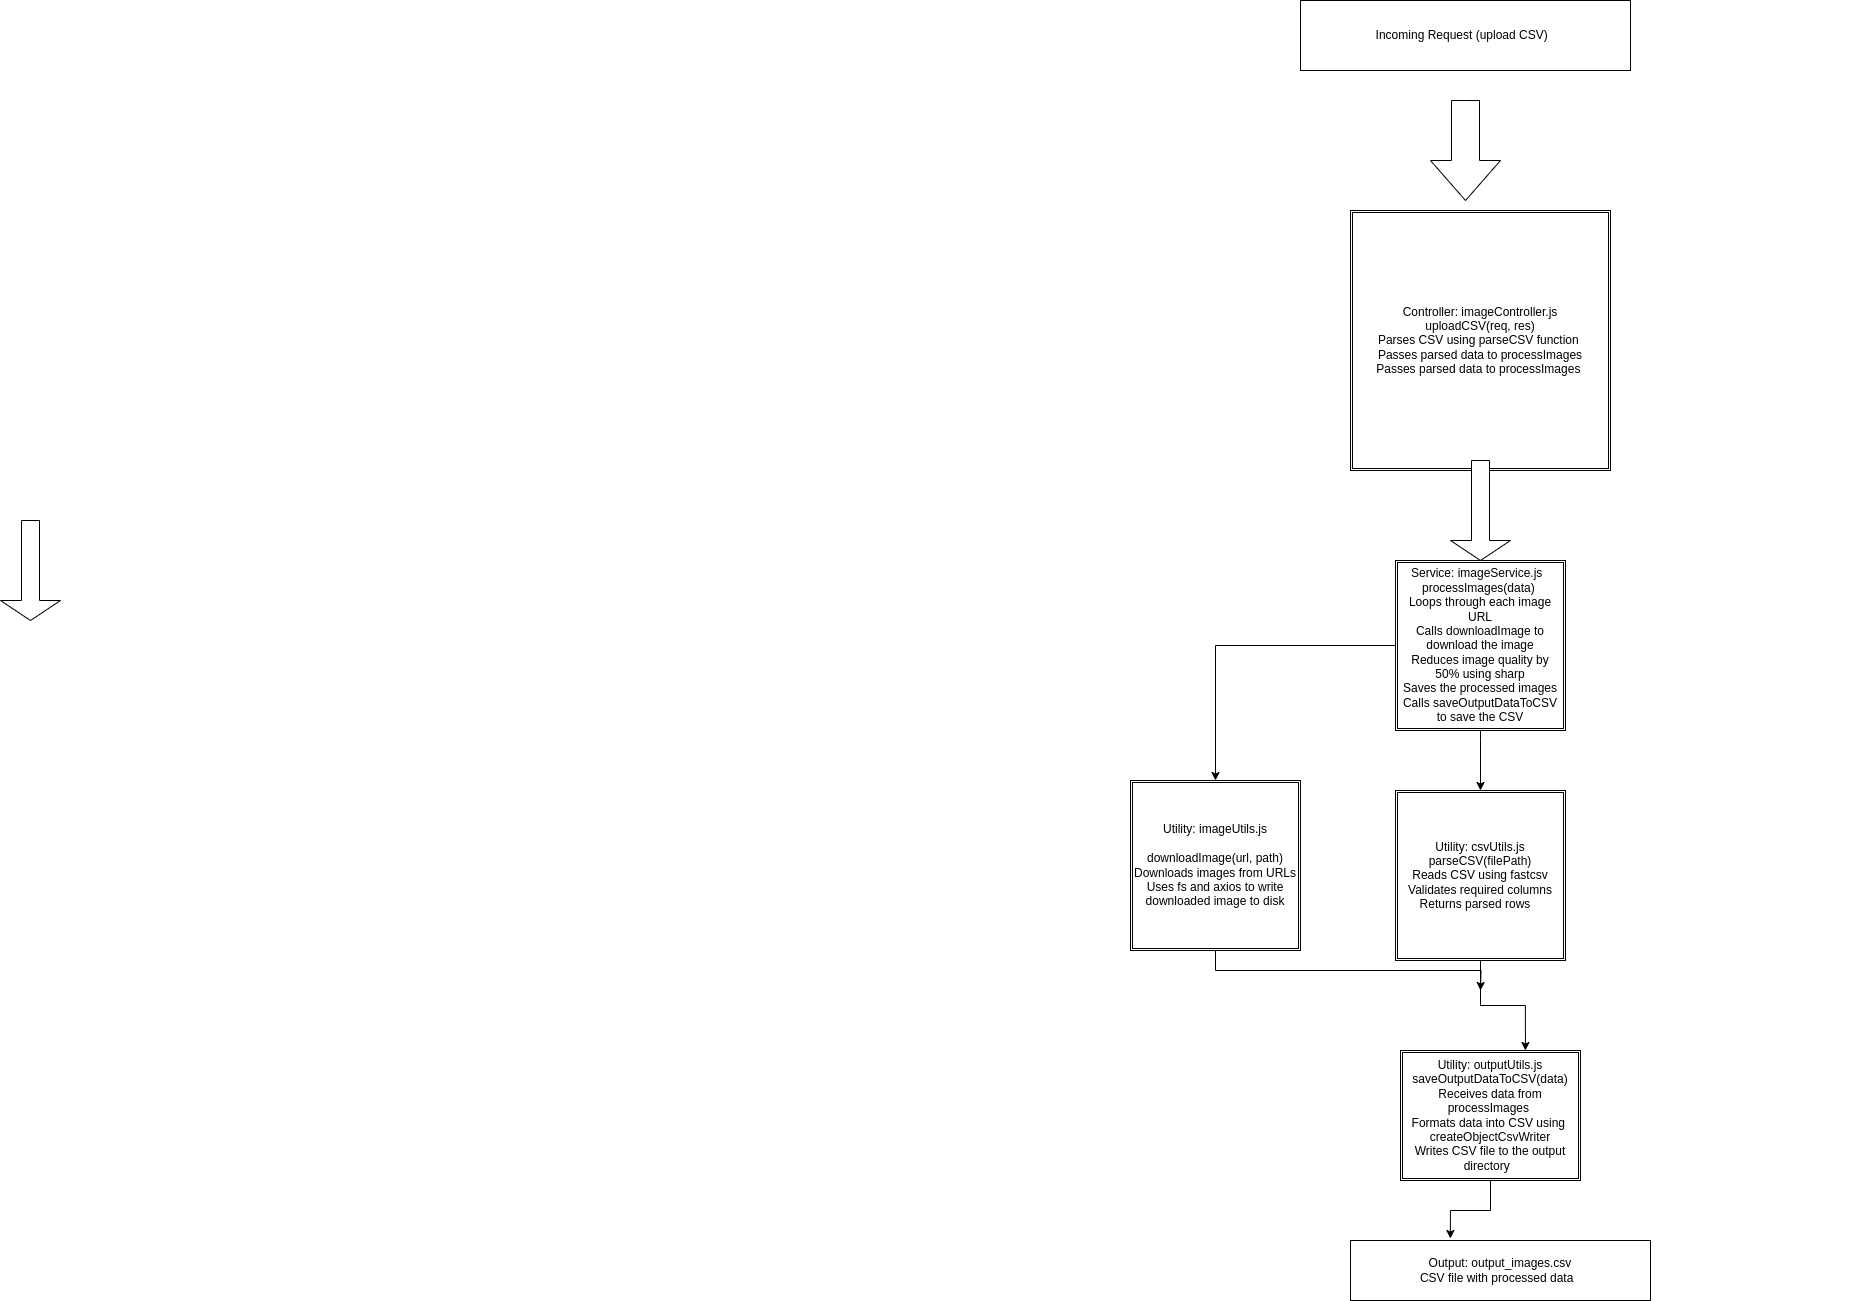

The diagram above was exported from draw.io. Its source (the exported page's mxGraphModel, read from the mxfile embedded in the PNG):
<mxGraphModel dx="2923" dy="803" grid="1" gridSize="10" guides="1" tooltips="1" connect="1" arrows="1" fold="1" page="1" pageScale="1" pageWidth="850" pageHeight="1100" math="0" shadow="0">
  <root>
    <mxCell id="0" />
    <mxCell id="1" parent="0" />
    <mxCell id="8v-Z0Y0sDxo2iosiFpuR-2" style="edgeStyle=orthogonalEdgeStyle;rounded=0;orthogonalLoop=1;jettySize=auto;html=1;exitX=0.5;exitY=1;exitDx=0;exitDy=0;" edge="1" parent="1">
      <mxGeometry relative="1" as="geometry">
        <mxPoint x="370" y="240" as="sourcePoint" />
        <mxPoint x="370" y="240" as="targetPoint" />
      </mxGeometry>
    </mxCell>
    <mxCell id="8v-Z0Y0sDxo2iosiFpuR-5" value="Incoming Request (upload CSV)&amp;nbsp;&amp;nbsp;" style="rounded=0;whiteSpace=wrap;html=1;" vertex="1" parent="1">
      <mxGeometry x="-170" y="90" width="330" height="70" as="geometry" />
    </mxCell>
    <mxCell id="8v-Z0Y0sDxo2iosiFpuR-6" value="" style="shape=singleArrow;direction=south;whiteSpace=wrap;html=1;" vertex="1" parent="1">
      <mxGeometry x="-1470" y="610" width="60" height="100" as="geometry" />
    </mxCell>
    <mxCell id="8v-Z0Y0sDxo2iosiFpuR-9" value="" style="html=1;shadow=0;dashed=0;align=center;verticalAlign=middle;shape=mxgraph.arrows2.arrow;dy=0.6;dx=40;direction=south;notch=0;" vertex="1" parent="1">
      <mxGeometry x="-40" y="190" width="70" height="100" as="geometry" />
    </mxCell>
    <mxCell id="8v-Z0Y0sDxo2iosiFpuR-59" value="" style="edgeStyle=orthogonalEdgeStyle;rounded=0;orthogonalLoop=1;jettySize=auto;html=1;" edge="1" parent="1" source="8v-Z0Y0sDxo2iosiFpuR-51" target="8v-Z0Y0sDxo2iosiFpuR-58">
      <mxGeometry relative="1" as="geometry" />
    </mxCell>
    <mxCell id="8v-Z0Y0sDxo2iosiFpuR-51" value="Controller: imageController.js&lt;br&gt;uploadCSV(req, res)&lt;br&gt;Parses CSV &lt;span class=&quot;hljs-keyword&quot;&gt;using&lt;/span&gt; parseCSV &lt;span class=&quot;hljs-keyword&quot;&gt;function&lt;/span&gt;&amp;nbsp;&lt;br&gt;Passes parsed data &lt;span class=&quot;hljs-keyword&quot;&gt;to&lt;/span&gt; processImages&lt;br&gt;Passes parsed data &lt;span class=&quot;hljs-keyword&quot;&gt;to&lt;/span&gt; processImages&amp;nbsp;" style="shape=ext;double=1;whiteSpace=wrap;html=1;aspect=fixed;" vertex="1" parent="1">
      <mxGeometry x="-120" y="300" width="260" height="260" as="geometry" />
    </mxCell>
    <mxCell id="8v-Z0Y0sDxo2iosiFpuR-62" value="" style="edgeStyle=orthogonalEdgeStyle;rounded=0;orthogonalLoop=1;jettySize=auto;html=1;" edge="1" parent="1" source="8v-Z0Y0sDxo2iosiFpuR-58" target="8v-Z0Y0sDxo2iosiFpuR-61">
      <mxGeometry relative="1" as="geometry">
        <Array as="points">
          <mxPoint x="10" y="830" />
          <mxPoint x="10" y="830" />
        </Array>
      </mxGeometry>
    </mxCell>
    <mxCell id="8v-Z0Y0sDxo2iosiFpuR-82" style="edgeStyle=orthogonalEdgeStyle;rounded=0;orthogonalLoop=1;jettySize=auto;html=1;" edge="1" parent="1" source="8v-Z0Y0sDxo2iosiFpuR-58" target="8v-Z0Y0sDxo2iosiFpuR-63">
      <mxGeometry relative="1" as="geometry" />
    </mxCell>
    <mxCell id="8v-Z0Y0sDxo2iosiFpuR-58" value="Service: imageService.js&amp;nbsp;&amp;nbsp;&lt;br&gt;processImages(data)&amp;nbsp;&lt;br&gt;Loops through &lt;span class=&quot;hljs-keyword&quot;&gt;each&lt;/span&gt; image URL&lt;br&gt;Calls downloadImage &lt;span class=&quot;hljs-keyword&quot;&gt;to&lt;/span&gt; download the image&lt;br&gt;Reduces image quality &lt;span class=&quot;hljs-keyword&quot;&gt;by&lt;/span&gt; &lt;span class=&quot;hljs-number&quot;&gt;50&lt;/span&gt;&lt;span class=&quot;hljs-operator&quot;&gt;%&lt;/span&gt; &lt;span class=&quot;hljs-keyword&quot;&gt;using&lt;/span&gt; sharp&lt;br&gt;Saves the processed images&lt;br&gt;Calls saveOutputDataToCSV &lt;span class=&quot;hljs-keyword&quot;&gt;to&lt;/span&gt; save the CSV" style="shape=ext;double=1;whiteSpace=wrap;html=1;aspect=fixed;" vertex="1" parent="1">
      <mxGeometry x="-75" y="650" width="170" height="170" as="geometry" />
    </mxCell>
    <mxCell id="8v-Z0Y0sDxo2iosiFpuR-60" value="" style="shape=singleArrow;direction=south;whiteSpace=wrap;html=1;" vertex="1" parent="1">
      <mxGeometry x="-20" y="550" width="60" height="100" as="geometry" />
    </mxCell>
    <mxCell id="8v-Z0Y0sDxo2iosiFpuR-61" value="Utility: csvUtils.js&lt;br&gt;parseCSV(filePath)&lt;br&gt;&lt;span class=&quot;hljs-keyword&quot;&gt;Reads&lt;/span&gt; CSV &lt;span class=&quot;hljs-keyword&quot;&gt;using&lt;/span&gt; fastcsv&lt;br&gt;Validates required columns&lt;br&gt;&lt;span class=&quot;hljs-keyword&quot;&gt;Returns&lt;/span&gt; parsed &lt;span class=&quot;hljs-keyword&quot;&gt;rows&lt;/span&gt;&amp;nbsp;&amp;nbsp;&amp;nbsp;" style="shape=ext;double=1;whiteSpace=wrap;html=1;aspect=fixed;" vertex="1" parent="1">
      <mxGeometry x="-75" y="880" width="170" height="170" as="geometry" />
    </mxCell>
    <mxCell id="8v-Z0Y0sDxo2iosiFpuR-84" style="edgeStyle=orthogonalEdgeStyle;rounded=0;orthogonalLoop=1;jettySize=auto;html=1;exitX=0.5;exitY=1;exitDx=0;exitDy=0;" edge="1" parent="1" source="8v-Z0Y0sDxo2iosiFpuR-63">
      <mxGeometry relative="1" as="geometry">
        <mxPoint x="10" y="1080" as="targetPoint" />
      </mxGeometry>
    </mxCell>
    <UserObject label="Utility: imageUtils.js&lt;br/&gt;&lt;br&gt;downloadImage(url, path)&lt;br&gt;Downloads images &lt;span class=&quot;hljs-keyword&quot;&gt;from&lt;/span&gt; URLs&lt;br&gt;Uses fs &lt;span class=&quot;hljs-keyword&quot;&gt;and&lt;/span&gt; axios &lt;span class=&quot;hljs-keyword&quot;&gt;to&lt;/span&gt; write&lt;br&gt;downloaded image &lt;span class=&quot;hljs-keyword&quot;&gt;to&lt;/span&gt; disk" link="Utility: imageUtils.js" id="8v-Z0Y0sDxo2iosiFpuR-63">
      <mxCell style="shape=ext;double=1;whiteSpace=wrap;html=1;aspect=fixed;" vertex="1" parent="1">
        <mxGeometry x="-340" y="870" width="170" height="170" as="geometry" />
      </mxCell>
    </UserObject>
    <mxCell id="8v-Z0Y0sDxo2iosiFpuR-67" value="Utility: outputUtils.js&lt;br&gt;saveOutputDataToCSV(data)&lt;br&gt;Receives data &lt;span class=&quot;hljs-keyword&quot;&gt;from&lt;/span&gt; processImages&amp;nbsp;&lt;br&gt;Formats data &lt;span class=&quot;hljs-keyword&quot;&gt;into&lt;/span&gt; CSV &lt;span class=&quot;hljs-keyword&quot;&gt;using&lt;/span&gt;&amp;nbsp;&lt;br&gt;createObjectCsvWriter &lt;br&gt;Writes CSV file &lt;span class=&quot;hljs-keyword&quot;&gt;to&lt;/span&gt; the output directory&amp;nbsp;&amp;nbsp;" style="shape=ext;double=1;rounded=0;whiteSpace=wrap;html=1;" vertex="1" parent="1">
      <mxGeometry x="-70" y="1140" width="180" height="130" as="geometry" />
    </mxCell>
    <mxCell id="8v-Z0Y0sDxo2iosiFpuR-68" style="edgeStyle=orthogonalEdgeStyle;rounded=0;orthogonalLoop=1;jettySize=auto;html=1;exitX=0.5;exitY=1;exitDx=0;exitDy=0;entryX=0.694;entryY=0;entryDx=0;entryDy=0;entryPerimeter=0;" edge="1" parent="1" source="8v-Z0Y0sDxo2iosiFpuR-61" target="8v-Z0Y0sDxo2iosiFpuR-67">
      <mxGeometry relative="1" as="geometry" />
    </mxCell>
    <UserObject label="Output: output_images.csv&lt;br&gt;CSV file with processed data&amp;nbsp;&amp;nbsp;" link="Output: output_images.csv " id="8v-Z0Y0sDxo2iosiFpuR-86">
      <mxCell style="rounded=0;whiteSpace=wrap;html=1;" vertex="1" parent="1">
        <mxGeometry x="-120" y="1330" width="300" height="60" as="geometry" />
      </mxCell>
    </UserObject>
    <mxCell id="8v-Z0Y0sDxo2iosiFpuR-87" style="edgeStyle=orthogonalEdgeStyle;rounded=0;orthogonalLoop=1;jettySize=auto;html=1;entryX=0.333;entryY=-0.033;entryDx=0;entryDy=0;entryPerimeter=0;" edge="1" parent="1" source="8v-Z0Y0sDxo2iosiFpuR-67" target="8v-Z0Y0sDxo2iosiFpuR-86">
      <mxGeometry relative="1" as="geometry" />
    </mxCell>
  </root>
</mxGraphModel>